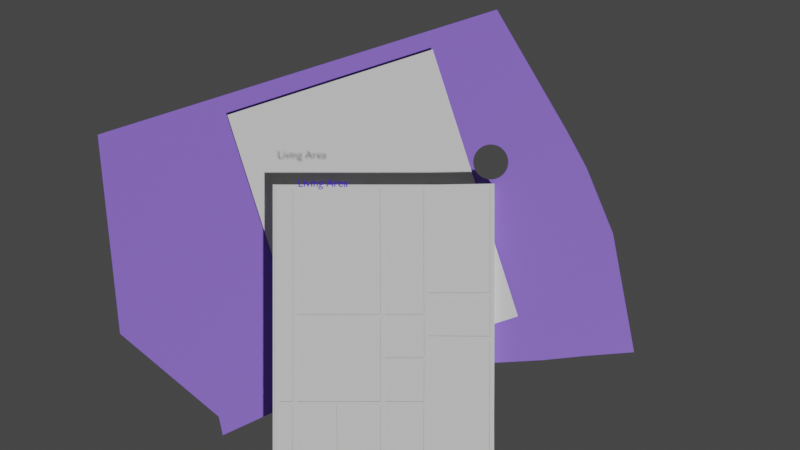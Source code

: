 # Source: palath_plot.blend  (saved by Blender 3.6.14; exported with 4.5.12 LTS)
import bpy
from mathutils import Matrix  # noqa: F401  (used for matrix-valued properties, if any)

bpy.ops.wm.read_factory_settings(use_empty=True)
scene = bpy.context.scene
scene.name = 'Scene'

# ---- collections
col_collection = bpy.data.collections.new('Collection'); scene.collection.children.link(col_collection)
col_plot_reference = bpy.data.collections.new('Plot_Reference'); col_collection.children.link(col_plot_reference)
col_floor_plan = bpy.data.collections.new('Floor_Plan'); col_collection.children.link(col_floor_plan)

# ---- materials (node trees are filled in below, after node groups)
mat_plot_mat = bpy.data.materials.new('Plot_Mat')
mat_plot_mat.use_transparent_shadow = False
mat_material_001 = bpy.data.materials.new('Material.001')
mat_material_001.use_transparent_shadow = False

# ---- material node trees
mat_plot_mat.use_nodes = True; mat_plot_mat.node_tree.nodes.clear()
_N = mat_plot_mat.node_tree.nodes; _L = mat_plot_mat.node_tree.links
n0 = _N.new('ShaderNodeBsdfPrincipled'); n0.name = 'Principled BSDF'; n0.location = (10, 300)
n0.distribution = 'GGX'
n0.subsurface_method = 'RANDOM_WALK_SKIN'
n0.inputs[0].default_value = (0.2897, 0.16, 0.8, 1.0)
n0.inputs[3].default_value = 1.45
n0.inputs[27].default_value = (0.0, 0.0, 0.0, 1.0)
n0.inputs[28].default_value = 1.0
n1 = _N.new('ShaderNodeOutputMaterial'); n1.name = 'Material Output'; n1.location = (300, 300)
_L.new(n0.outputs[0], n1.inputs[0])
n1.is_active_output = True
mat_material_001.use_nodes = True; mat_material_001.node_tree.nodes.clear()
_N = mat_material_001.node_tree.nodes; _L = mat_material_001.node_tree.links
n0 = _N.new('ShaderNodeBsdfPrincipled'); n0.name = 'Principled BSDF'; n0.location = (10, 300)
n0.distribution = 'GGX'
n0.subsurface_method = 'RANDOM_WALK_SKIN'
n0.inputs[0].default_value = (0.0663, 0.002803, 0.8, 1.0)
n0.inputs[3].default_value = 1.45
n0.inputs[27].default_value = (0.0, 0.0, 0.0, 1.0)
n0.inputs[28].default_value = 1.0
n1 = _N.new('ShaderNodeOutputMaterial'); n1.name = 'Material Output'; n1.location = (300, 300)
_L.new(n0.outputs[0], n1.inputs[0])
n1.is_active_output = True

# ---- world
world_world = bpy.data.worlds.new('World'); scene.world = world_world
world_world.use_nodes = True; world_world.node_tree.nodes.clear()
_N = world_world.node_tree.nodes; _L = world_world.node_tree.links
n0 = _N.new('ShaderNodeOutputWorld'); n0.name = 'World Output'; n0.location = (300, 300)
n1 = _N.new('ShaderNodeBackground'); n1.name = 'Background'; n1.location = (10, 300)
n1.inputs[0].default_value = (0.05088, 0.05088, 0.05088, 1.0)
_L.new(n1.outputs[0], n0.inputs[0])
n0.is_active_output = True
world_world.color = (0.05088, 0.05088, 0.05088)
world_world.use_sun_shadow = False
world_world.sun_shadow_jitter_overblur = 0.0

# ---- cameras
cam_camera = bpy.data.cameras.new('Camera')
cam_camera.clip_end = 100.0
cam_camera.lens = 52.0
cam_camera.ortho_scale = 7.314

# ---- meshes
me_plane = bpy.data.meshes.new('Plane')
me_plane.from_pydata([(-7.475, -5.034, 0.0), (-13.29, 8.932, 0.0), (-12.25, -0.3171, 0.0), (-7.659, -4.176, 0.0), (5.266, 14.75, 0.0), (8.512, 9.116, 0.0), (9.431, 7.401, 0.0), (10.66, 4.338, 0.0), (11.64, -1.175, 0.0), (9.247, -1.358, 0.0), (7.41, -1.542, 0.0), (2.999, -1.787, 0.0), (2.325, -1.848, 0.0), (-0.3084, -2.4, 0.0), (-3.432, -3.319, 0.0), (-5.331, -4.054, 0.0), (4.98, 8.483, 0.0), (4.82, 8.467, 0.0), (4.667, 8.421, 0.0), (4.526, 8.345, 0.0), (4.402, 8.244, 0.0), (4.301, 8.12, 0.0), (4.225, 7.979, 0.0), (4.179, 7.826, 0.0), (4.163, 7.666, 0.0), (4.179, 7.507, 0.0), (4.225, 7.354, 0.0), (4.301, 7.212, 0.0), (4.402, 7.089, 0.0), (4.526, 6.987, 0.0), (4.667, 6.912, 0.0), (4.82, 6.865, 0.0), (4.98, 6.849, 0.0), (5.139, 6.865, 0.0), (5.292, 6.912, 0.0), (5.434, 6.987, 0.0), (5.557, 7.089, 0.0), (5.659, 7.212, 0.0), (5.734, 7.354, 0.0), (5.781, 7.507, 0.0), (5.797, 7.666, 0.0), (5.781, 7.826, 0.0), (5.734, 7.979, 0.0), (5.659, 8.12, 0.0), (5.557, 8.244, 0.0), (5.434, 8.345, 0.0), (5.292, 8.421, 0.0), (5.139, 8.467, 0.0)], [], [(1, 21, 4), (5, 4, 46), (11, 31, 30), (14, 13, 25), (16, 4, 17), (17, 4, 18), (5, 44, 43), (5, 46, 45), (12, 11, 29), (19, 18, 4), (20, 19, 4), (2, 3, 15), (2, 14, 1), (11, 30, 29), (4, 16, 47), (21, 1, 22), (6, 37, 36), (22, 1, 23), (6, 5, 40), (23, 1, 24), (6, 40, 39), (24, 1, 25), (6, 39, 38), (13, 27, 26), (38, 37, 6), (13, 28, 27), (14, 25, 1), (7, 6, 36), (13, 12, 28), (7, 36, 35), (7, 35, 34), (5, 43, 42), (33, 10, 34), (5, 45, 44), (32, 10, 33), (5, 42, 41), (13, 26, 25), (10, 7, 34), (11, 10, 32), (32, 31, 11), (4, 47, 46), (12, 29, 28), (8, 7, 9), (9, 7, 10), (21, 20, 4), (14, 2, 15), (0, 15, 3), (5, 41, 40)])
_uv = me_plane.uv_layers.new(name='UVMap')
_uv.uv.foreach_set('vector', [0.0, 0.0, 0.0, 0.0, 0.0, 0.0, 0.0, 0.0, 0.0, 0.0, 0.0, 0.0, 0.0, 0.0, 0.0, 0.0, 0.0, 0.0, 0.0, 0.0, 0.0, 0.0, 0.0, 0.0, 0.0, 0.0, 0.0, 0.0, 0.0, 0.0, 0.0, 0.0, 0.0, 0.0, 0.0, 0.0, 0.0, 0.0, 0.0, 0.0, 0.0, 0.0, 0.0, 0.0, 0.0, 0.0, 0.0, 0.0, 0.0, 0.0, 0.0, 0.0, 0.0, 0.0, 0.0, 0.0, 0.0, 0.0, 0.0, 0.0, 0.0, 0.0, 0.0, 0.0, 0.0, 0.0, 0.0, 0.0, 0.0, 0.0, 0.0, 0.0, 0.0, 0.0, 0.0, 0.0, 0.0, 0.0, 0.0, 0.0, 0.0, 0.0, 0.0, 0.0, 0.0, 0.0, 0.0, 0.0, 0.0, 0.0, 0.0, 0.0, 0.0, 0.0, 0.0, 0.0, 0.0, 0.0, 0.0, 0.0, 0.0, 0.0, 0.0, 0.0, 0.0, 0.0, 0.0, 0.0, 0.0, 0.0, 0.0, 0.0, 0.0, 0.0, 0.0, 0.0, 0.0, 0.0, 0.0, 0.0, 0.0, 0.0, 0.0, 0.0, 0.0, 0.0, 0.0, 0.0, 0.0, 0.0, 0.0, 0.0, 0.0, 0.0, 0.0, 0.0, 0.0, 0.0, 0.0, 0.0, 0.0, 0.0, 0.0, 0.0, 0.0, 0.0, 0.0, 0.0, 0.0, 0.0, 0.0, 0.0, 0.0, 0.0, 0.0, 0.0, 0.0, 0.0, 0.0, 0.0, 0.0, 0.0, 0.0, 0.0, 0.0, 0.0, 0.0, 0.0, 0.0, 0.0, 0.0, 0.0, 0.0, 0.0, 0.0, 0.0, 0.0, 0.0, 0.0, 0.0, 0.0, 0.0, 0.0, 0.0, 0.0, 0.0, 0.0, 0.0, 0.0, 0.0, 0.0, 0.0, 0.0, 0.0, 0.0, 0.0, 0.0, 0.0, 0.0, 0.0, 0.0, 0.0, 0.0, 0.0, 0.0, 0.0, 0.0, 0.0, 0.0, 0.0, 0.0, 0.0, 0.0, 0.0, 0.0, 0.0, 0.0, 0.0, 0.0, 0.0, 0.0, 0.0, 0.0, 0.0, 0.0, 0.0, 0.0, 0.0, 0.0, 0.0, 0.0, 0.0, 0.0, 0.0, 0.0, 0.0, 0.0, 0.0, 0.0, 0.0, 0.0, 0.0, 0.0, 0.0, 0.0, 0.0, 0.0, 0.0, 0.0, 0.0, 0.0, 0.0, 0.0, 0.0, 0.0, 0.0, 0.0, 0.0, 0.0, 0.0, 0.0, 0.0, 0.0, 0.0, 0.0, 0.0, 0.0, 0.0, 0.0, 0.0, 0.0, 0.0, 0.0, 0.0, 0.0, 0.0, 0.0, 0.0, 0.0, 0.0, 0.0, 0.0, 0.0, 0.0, 0.0, 0.0, 0.0, 0.0])
me_plane.materials.append(mat_plot_mat)
me_plane.update()
me_plane_002 = bpy.data.meshes.new('Plane.002')
me_plane_002.from_pydata([(-6.553, -4.893, 0.0), (6.439, -5.343, 0.0), (-6.208, 5.101, 0.0), (6.785, 4.651, 0.0)], [], [(0, 1, 3, 2)])
_uv = me_plane_002.uv_layers.new(name='UVMap')
_uv.uv.foreach_set('vector', [0.0, 0.0, 1.0, 0.0, 1.0, 1.0, 0.0, 1.0])
me_plane_002.update()
me_plane_008 = bpy.data.meshes.new('Plane.008')
me_plane_008.from_pydata([(-6.6, -6.6, 0.0), (6.6, -6.6, 0.0), (-6.6, 6.6, 0.0), (6.6, 6.6, 0.0), (-6.6, 6.6, 0.7), (-6.6, -6.6, 0.7), (6.6, -6.6, 0.7), (6.6, 6.6, 0.7)], [], [(2, 0, 1, 3), (4, 7, 6, 5), (2, 3, 7, 4), (1, 0, 5, 6), (3, 1, 6, 7), (0, 2, 4, 5)])
_uv = me_plane_008.uv_layers.new(name='UVMap')
_uv.uv.foreach_set('vector', [0.0, 0.0, 0.0, 0.0, 0.0, 0.0, 0.0, 0.0, 0.0, 0.0, 0.0, 0.0, 0.0, 0.0, 0.0, 0.0, 0.0, 0.0, 0.0, 0.0, 0.0, 0.0, 0.0, 0.0, 0.0, 0.0, 0.0, 0.0, 0.0, 0.0, 0.0, 0.0, 0.0, 0.0, 0.0, 0.0, 0.0, 0.0, 0.0, 0.0, 0.0, 0.0, 0.0, 0.0, 0.0, 0.0, 0.0, 0.0])
me_plane_008.update()
me_plane_001 = bpy.data.meshes.new('Plane.001')
me_plane_001.from_pydata([(-0.1, -0.1, 0.0), (0.1, -0.1, 0.0), (-0.1, 0.1, 0.0), (0.1, 0.1, 0.0), (-0.1, 2.804, 0.0), (0.1, 2.804, 0.0), (-0.1, 3.004, 0.0), (0.1, 3.004, 0.0), (-0.1, 12.77, 0.0), (0.1, 12.77, 0.0), (0.7273, 2.804, 0.0), (0.7273, 3.004, 0.0), (0.9273, 2.804, 0.0), (0.9273, 3.004, 0.0), (2.723, 2.804, 0.0), (2.723, 3.004, 0.0), (2.923, 2.804, 0.0), (2.923, 3.004, 0.0), (4.74, 2.804, 0.0), (4.74, 3.004, 0.0), (4.94, 2.804, 0.0), (4.94, 3.004, 0.0), (6.735, 2.804, 0.0), (6.735, 3.004, 0.0), (6.935, 2.804, 0.0), (6.935, 3.004, 0.0), (9.768, 5.796, 0.0), (9.768, 5.996, 0.0), (9.968, 5.796, 0.0), (9.968, 5.996, 0.0), (0.7, -0.1, 0.0), (0.7, 0.1, 0.0), (0.9, -0.1, 0.0), (0.9, 0.1, 0.0), (2.77, -0.1, 0.0), (2.77, 0.1, 0.0), (2.97, -0.1, 0.0), (2.97, 0.1, 0.0), (4.742, -0.1, 0.0), (4.742, 0.1, 0.0), (4.942, -0.1, 0.0), (4.942, 0.1, 0.0), (6.715, -0.1, 0.0), (6.715, 0.1, 0.0), (6.915, -0.1, 0.0), (6.915, 0.1, 0.0), (9.739, -0.1, 0.0), (9.739, 0.1, 0.0), (9.939, -0.1, 0.0), (9.939, 0.1, 0.0), (0.7273, 6.807, 0.0), (0.9273, 6.807, 0.0), (0.7273, 7.007, 0.0), (0.9273, 7.007, 0.0), (0.7273, 12.77, 0.0), (0.9273, 12.77, 0.0), (0.7273, 12.95, 0.0), (0.9273, 12.95, 0.0), (-0.1, 12.95, 0.0), (0.1, 12.95, 0.0), (4.749, 6.807, 0.0), (4.749, 7.007, 0.0), (4.949, 6.807, 0.0), (4.949, 7.007, 0.0), (4.727, 12.77, 0.0), (4.727, 12.95, 0.0), (4.927, 12.77, 0.0), (4.927, 12.95, 0.0), (6.727, 12.77, 0.0), (6.727, 12.95, 0.0), (6.927, 12.77, 0.0), (6.927, 12.95, 0.0), (6.749, 6.807, 0.0), (6.749, 7.007, 0.0), (6.949, 6.807, 0.0), (6.949, 7.007, 0.0), (4.944, 5.007, 0.0), (4.744, 5.007, 0.0), (4.942, 4.807, 0.0), (4.742, 4.807, 0.0), (6.749, 5.007, 0.0), (6.949, 5.007, 0.0), (6.749, 4.807, 0.0), (6.949, 4.807, 0.0), (6.749, 6.016, 0.0), (6.749, 5.798, 0.0), (6.949, 5.798, 0.0), (6.949, 6.016, 0.0), (9.768, 5.996, 0.0), (9.968, 5.996, 0.0), (9.768, 7.796, 0.0), (9.968, 7.796, 0.0), (9.768, 7.996, 0.0), (9.968, 7.996, 0.0), (9.768, 12.8, 0.0), (9.968, 12.8, 0.0), (9.768, 13.0, 0.0), (9.968, 13.0, 0.0), (6.738, 7.785, 0.0), (6.938, 7.785, 0.0), (6.733, 7.994, 0.0), (6.933, 7.994, 0.0)], [], [(0, 1, 3, 2), (2, 3, 5, 4), (4, 5, 7, 6), (6, 7, 9, 8), (7, 5, 10, 11), (11, 10, 12, 13), (13, 12, 14, 15), (15, 14, 16, 17), (17, 16, 18, 19), (19, 18, 20, 21), (21, 20, 22, 23), (23, 22, 24, 25), (27, 26, 28, 29), (3, 1, 30, 31), (31, 30, 32, 33), (10, 31, 33, 12), (33, 32, 34, 35), (35, 34, 36, 37), (14, 35, 37, 16), (37, 36, 38, 39), (39, 38, 40, 41), (41, 40, 42, 43), (43, 42, 44, 45), (45, 44, 46, 47), (47, 46, 48, 49), (26, 47, 49, 28), (22, 43, 45, 24), (18, 39, 41, 20), (11, 13, 51, 50), (50, 51, 53, 52), (52, 53, 55, 54), (54, 55, 57, 56), (8, 9, 59, 58), (56, 59, 9, 54), (53, 51, 60, 61), (61, 60, 62, 63), (76, 62, 60, 77), (57, 55, 64, 65), (65, 64, 66, 67), (63, 66, 64, 61), (67, 66, 68, 69), (69, 68, 70, 71), (63, 62, 72, 73), (73, 72, 74, 75), (98, 73, 75, 99), (78, 76, 77, 79), (21, 78, 79, 19), (86, 85, 80, 81), (81, 80, 82, 83), (78, 82, 80, 76), (25, 83, 82, 23), (74, 72, 84, 87), (87, 84, 85, 86), (27, 87, 86, 26), (89, 88, 90, 91), (91, 90, 92, 93), (93, 92, 94, 95), (95, 94, 96, 97), (71, 70, 94, 96), (100, 98, 99, 101), (68, 100, 101, 70), (90, 99, 101, 92)])
_uv = me_plane_001.uv_layers.new(name='UVMap')
_uv.uv.foreach_set('vector', [0.0, 0.0, 1.0, 0.0, 1.0, 1.0, 0.0, 1.0, 0.0, 1.0, 1.0, 1.0, 1.0, 1.0, 0.0, 1.0, 0.0, 1.0, 1.0, 1.0, 1.0, 1.0, 0.0, 1.0, 0.0, 1.0, 1.0, 1.0, 1.0, 1.0, 0.0, 1.0, 1.0, 1.0, 1.0, 1.0, 1.0, 1.0, 1.0, 1.0, 1.0, 1.0, 1.0, 1.0, 1.0, 1.0, 1.0, 1.0, 1.0, 1.0, 1.0, 1.0, 1.0, 1.0, 1.0, 1.0, 1.0, 1.0, 1.0, 1.0, 1.0, 1.0, 1.0, 1.0, 1.0, 1.0, 1.0, 1.0, 1.0, 1.0, 1.0, 1.0, 1.0, 1.0, 1.0, 1.0, 1.0, 1.0, 1.0, 1.0, 1.0, 1.0, 1.0, 1.0, 1.0, 1.0, 1.0, 1.0, 1.0, 1.0, 1.0, 1.0, 1.0, 1.0, 1.0, 1.0, 1.0, 1.0, 1.0, 1.0, 1.0, 1.0, 1.0, 1.0, 1.0, 1.0, 1.0, 0.0, 1.0, 0.0, 1.0, 1.0, 1.0, 1.0, 1.0, 0.0, 1.0, 0.0, 1.0, 1.0, 1.0, 1.0, 1.0, 1.0, 1.0, 1.0, 1.0, 1.0, 1.0, 1.0, 1.0, 0.0, 1.0, 0.0, 1.0, 1.0, 1.0, 1.0, 1.0, 0.0, 1.0, 0.0, 1.0, 1.0, 1.0, 1.0, 1.0, 1.0, 1.0, 1.0, 1.0, 1.0, 1.0, 1.0, 1.0, 0.0, 1.0, 0.0, 1.0, 1.0, 1.0, 1.0, 1.0, 0.0, 1.0, 0.0, 1.0, 1.0, 1.0, 1.0, 1.0, 0.0, 1.0, 0.0, 1.0, 1.0, 1.0, 1.0, 1.0, 0.0, 1.0, 0.0, 1.0, 1.0, 1.0, 1.0, 1.0, 0.0, 1.0, 0.0, 1.0, 1.0, 1.0, 1.0, 1.0, 0.0, 1.0, 0.0, 1.0, 1.0, 1.0, 1.0, 1.0, 1.0, 1.0, 1.0, 1.0, 1.0, 1.0, 1.0, 1.0, 1.0, 1.0, 1.0, 1.0, 1.0, 1.0, 1.0, 1.0, 1.0, 1.0, 1.0, 1.0, 1.0, 1.0, 1.0, 1.0, 1.0, 1.0, 1.0, 1.0, 1.0, 1.0, 1.0, 1.0, 1.0, 1.0, 1.0, 1.0, 1.0, 1.0, 1.0, 1.0, 1.0, 1.0, 1.0, 1.0, 1.0, 1.0, 1.0, 1.0, 1.0, 1.0, 1.0, 1.0, 1.0, 0.0, 1.0, 1.0, 1.0, 1.0, 1.0, 0.0, 1.0, 1.0, 1.0, 1.0, 1.0, 1.0, 1.0, 1.0, 1.0, 1.0, 1.0, 1.0, 1.0, 1.0, 1.0, 1.0, 1.0, 1.0, 1.0, 1.0, 1.0, 1.0, 1.0, 1.0, 1.0, 1.0, 1.0, 1.0, 1.0, 1.0, 1.0, 1.0, 1.0, 1.0, 1.0, 1.0, 1.0, 1.0, 1.0, 1.0, 1.0, 1.0, 1.0, 1.0, 1.0, 1.0, 1.0, 1.0, 1.0, 1.0, 1.0, 1.0, 1.0, 1.0, 1.0, 1.0, 1.0, 1.0, 1.0, 1.0, 1.0, 1.0, 1.0, 1.0, 1.0, 1.0, 1.0, 1.0, 1.0, 1.0, 1.0, 1.0, 1.0, 1.0, 1.0, 1.0, 1.0, 1.0, 1.0, 1.0, 1.0, 1.0, 1.0, 1.0, 1.0, 1.0, 1.0, 1.0, 1.0, 1.0, 1.0, 1.0, 1.0, 1.0, 1.0, 1.0, 1.0, 1.0, 1.0, 1.0, 1.0, 1.0, 1.0, 1.0, 1.0, 1.0, 1.0, 1.0, 1.0, 1.0, 1.0, 1.0, 1.0, 1.0, 1.0, 1.0, 1.0, 1.0, 1.0, 1.0, 1.0, 1.0, 1.0, 1.0, 1.0, 1.0, 1.0, 1.0, 1.0, 1.0, 1.0, 1.0, 1.0, 1.0, 1.0, 1.0, 1.0, 1.0, 1.0, 1.0, 1.0, 1.0, 1.0, 1.0, 1.0, 1.0, 1.0, 1.0, 1.0, 1.0, 1.0, 1.0, 1.0, 1.0, 1.0, 1.0, 1.0, 1.0, 1.0, 1.0, 1.0, 1.0, 1.0, 1.0, 1.0, 1.0, 1.0, 1.0, 1.0, 0.0, 0.0, 0.0, 0.0, 0.0, 0.0, 0.0, 0.0, 0.0, 0.0, 0.0, 0.0, 0.0, 0.0, 0.0, 0.0, 0.0, 0.0, 0.0, 0.0, 0.0, 0.0, 0.0, 0.0, 0.0, 0.0, 0.0, 0.0, 0.0, 0.0, 0.0, 0.0, 1.0, 1.0, 1.0, 1.0, 0.0, 0.0, 0.0, 0.0, 1.0, 1.0, 1.0, 1.0, 1.0, 1.0, 1.0, 1.0, 1.0, 1.0, 1.0, 1.0, 1.0, 1.0, 1.0, 1.0, 0.0, 0.0, 1.0, 1.0, 1.0, 1.0, 0.0, 0.0])
me_plane_001.update()

# ---- curves / text
txt_k = bpy.data.curves.new('K', 'FONT')
txt_k.dimensions = '2D'
txt_k.body = 'Living Area'
txt_k.materials.append(mat_material_001)
txt_k.size = 0.5
txt_k.active_textbox = 4

# ---- objects
ob_camera = bpy.data.objects.new('Camera', cam_camera)
ob_plot_image = bpy.data.objects.new('Plot_Image', None)
ob_plot = bpy.data.objects.new('Plot', me_plane)
ob_m1 = bpy.data.objects.new('M1', txt_k)
ob_living_area = bpy.data.objects.new('Living_Area', me_plane_002)
ob_reference_ground_floor = bpy.data.objects.new('Reference_Ground_Floor', None)
ob_plinth = bpy.data.objects.new('Plinth', me_plane_008)
ob_ground_floor_layout = bpy.data.objects.new('Ground_Floor_Layout', me_plane_001)

# ---- transforms, parenting, visibility, modifiers, constraints
ob_camera.location = (0.7607, 4.736, 53.71)
ob_camera.lock_rotations_4d = False
ob_camera.empty_display_type = 'ARROWS'
ob_camera.color = (0.0, 0.0, 0.0, 0.0)
ob_camera.display_type = 'WIRE'
ob_camera.lineart.crease_threshold = 0.0
ob_plot_image.location = (0.6348, 0.8872, 0.0)
ob_plot_image.scale = (11.75, 11.75, 11.75)
ob_plot_image.empty_display_type = 'IMAGE'
ob_plot_image.empty_display_size = 5.0
ob_plot.location = (0.0, 0.0, 0.0)
ob_m1.location = (-3.858, 6.462, 1.51)
ob_living_area.location = (-0.4327, 5.321, 0.1)
ob_living_area.rotation_euler = (0.0, -0.0, -1.227)
ob_reference_ground_floor.location = (-0.03795, 0.05657, 0.0)
ob_reference_ground_floor.rotation_euler = (0.0, -0.0, -1.571)
ob_reference_ground_floor.scale = (2.685, 2.685, 2.685)
ob_reference_ground_floor.empty_display_type = 'IMAGE'
ob_reference_ground_floor.empty_display_size = 5.0
ob_reference_ground_floor.use_empty_image_alpha = True
ob_reference_ground_floor.color = (1.0, 1.0, 1.0, 0.1362)
ob_plinth.location = (0.0, 0.0, 0.0)
ob_plinth.scale = (0.7692, 1.0, 1.0)
ob_ground_floor_layout.location = (-4.875, -6.368, 0.7104)

# ---- collection membership
col_collection.objects.link(ob_camera)
col_plot_reference.objects.link(ob_plot_image)
col_plot_reference.objects.link(ob_plot)
col_plot_reference.objects.link(ob_m1)
col_plot_reference.objects.link(ob_living_area)
col_floor_plan.objects.link(ob_reference_ground_floor)
col_floor_plan.objects.link(ob_plinth)
col_floor_plan.objects.link(ob_ground_floor_layout)

# ---- scene / render settings (as saved in the file)
scene.camera = ob_camera
scene.frame_start = 1; scene.frame_end = 250; scene.frame_set(1)
scene.render.engine = 'BLENDER_EEVEE_NEXT'
scene.cycles.sampling_pattern = 'TABULATED_SOBOL'
scene.view_settings.view_transform = 'Filmic'
bpy.context.view_layer.update()

# ---- added for rendering (the .blend has no usable light): sun
light_auto_sun = bpy.data.lights.new('AutoSun', 'SUN')
light_auto_sun.energy = 3.0
light_auto_sun.angle = 0.0523599
ob_auto_sun = bpy.data.objects.new('AutoSun', light_auto_sun)
scene.collection.objects.link(ob_auto_sun)
ob_auto_sun.rotation_euler = (0.872665, 0.174533, 0.523599)
bpy.context.view_layer.update()
